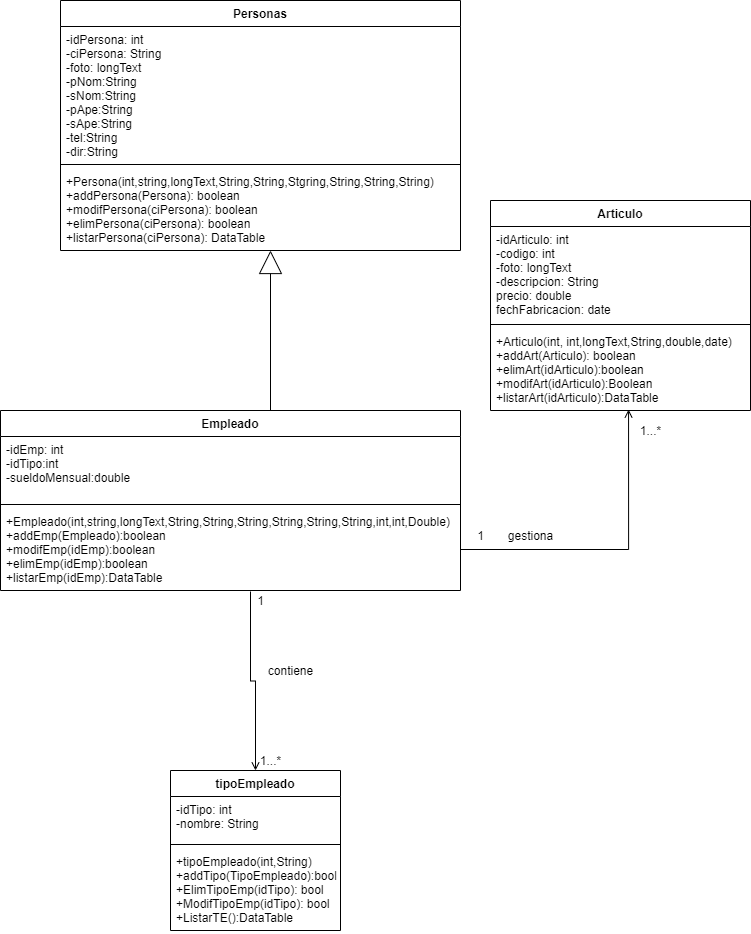

The diagram above was exported from draw.io. Its source (the exported page's mxGraphModel, read from the mxfile embedded in the PNG):
<mxGraphModel dx="1182" dy="732" grid="1" gridSize="10" guides="1" tooltips="1" connect="1" arrows="1" fold="1" page="1" pageScale="1" pageWidth="827" pageHeight="1169" math="0" shadow="0">
  <root>
    <mxCell id="0" />
    <mxCell id="1" parent="0" />
    <mxCell id="vkkC3zP8MkLV4MEqaN-m-1" style="edgeStyle=orthogonalEdgeStyle;rounded=0;orthogonalLoop=1;jettySize=auto;html=1;exitX=0.525;exitY=1;exitDx=0;exitDy=0;exitPerimeter=0;endArrow=none;endFill=0;startArrow=block;startFill=0;startSize=21;" parent="1" source="vkkC3zP8MkLV4MEqaN-m-5" edge="1">
      <mxGeometry relative="1" as="geometry">
        <mxPoint x="304" y="470" as="targetPoint" />
      </mxGeometry>
    </mxCell>
    <mxCell id="vkkC3zP8MkLV4MEqaN-m-10" value="Articulo" style="swimlane;fontStyle=1;align=center;verticalAlign=top;childLayout=stackLayout;horizontal=1;startSize=26;horizontalStack=0;resizeParent=1;resizeParentMax=0;resizeLast=0;collapsible=1;marginBottom=0;" parent="1" vertex="1">
      <mxGeometry x="524" y="260" width="260" height="210" as="geometry" />
    </mxCell>
    <mxCell id="vkkC3zP8MkLV4MEqaN-m-11" value="-idArticulo: int&#10;-codigo: int&#10;-foto: longText&#10;-descripcion: String&#10;precio: double&#10;fechFabricacion: date" style="text;strokeColor=none;fillColor=none;align=left;verticalAlign=top;spacingLeft=4;spacingRight=4;overflow=hidden;rotatable=0;points=[[0,0.5],[1,0.5]];portConstraint=eastwest;" parent="vkkC3zP8MkLV4MEqaN-m-10" vertex="1">
      <mxGeometry y="26" width="260" height="94" as="geometry" />
    </mxCell>
    <mxCell id="vkkC3zP8MkLV4MEqaN-m-12" value="" style="line;strokeWidth=1;fillColor=none;align=left;verticalAlign=middle;spacingTop=-1;spacingLeft=3;spacingRight=3;rotatable=0;labelPosition=right;points=[];portConstraint=eastwest;" parent="vkkC3zP8MkLV4MEqaN-m-10" vertex="1">
      <mxGeometry y="120" width="260" height="8" as="geometry" />
    </mxCell>
    <mxCell id="vkkC3zP8MkLV4MEqaN-m-13" value="+Articulo(int, int,longText,String,double,date)&#10;+addArt(Articulo): boolean&#10;+elimArt(idArticulo):boolean&#10;+modifArt(idArticulo):Boolean&#10;+listarArt(idArticulo):DataTable" style="text;strokeColor=none;fillColor=none;align=left;verticalAlign=top;spacingLeft=4;spacingRight=4;overflow=hidden;rotatable=0;points=[[0,0.5],[1,0.5]];portConstraint=eastwest;" parent="vkkC3zP8MkLV4MEqaN-m-10" vertex="1">
      <mxGeometry y="128" width="260" height="82" as="geometry" />
    </mxCell>
    <mxCell id="W-YBDEAGDxbcDk352psd-1" style="edgeStyle=orthogonalEdgeStyle;rounded=0;orthogonalLoop=1;jettySize=auto;html=1;entryX=0.531;entryY=0.988;entryDx=0;entryDy=0;entryPerimeter=0;endArrow=open;endFill=0;" parent="1" source="vkkC3zP8MkLV4MEqaN-m-9" target="vkkC3zP8MkLV4MEqaN-m-13" edge="1">
      <mxGeometry relative="1" as="geometry" />
    </mxCell>
    <mxCell id="W-YBDEAGDxbcDk352psd-2" value="gestiona" style="text;html=1;align=center;verticalAlign=middle;resizable=0;points=[];autosize=1;" parent="1" vertex="1">
      <mxGeometry x="534" y="585" width="60" height="20" as="geometry" />
    </mxCell>
    <mxCell id="W-YBDEAGDxbcDk352psd-4" value="1...*" style="text;html=1;align=center;verticalAlign=middle;resizable=0;points=[];autosize=1;" parent="1" vertex="1">
      <mxGeometry x="664" y="480" width="40" height="20" as="geometry" />
    </mxCell>
    <mxCell id="vkkC3zP8MkLV4MEqaN-m-2" value="Personas" style="swimlane;fontStyle=1;align=center;verticalAlign=top;childLayout=stackLayout;horizontal=1;startSize=26;horizontalStack=0;resizeParent=1;resizeParentMax=0;resizeLast=0;collapsible=1;marginBottom=0;" parent="1" vertex="1">
      <mxGeometry x="94" y="60" width="400" height="250" as="geometry" />
    </mxCell>
    <mxCell id="vkkC3zP8MkLV4MEqaN-m-3" value="-idPersona: int &#10;-ciPersona: String&#10;-foto: longText&#10;-pNom:String&#10;-sNom:String&#10;-pApe:String&#10;-sApe:String&#10;-tel:String&#10;-dir:String" style="text;strokeColor=none;fillColor=none;align=left;verticalAlign=top;spacingLeft=4;spacingRight=4;overflow=hidden;rotatable=0;points=[[0,0.5],[1,0.5]];portConstraint=eastwest;" parent="vkkC3zP8MkLV4MEqaN-m-2" vertex="1">
      <mxGeometry y="26" width="400" height="134" as="geometry" />
    </mxCell>
    <mxCell id="vkkC3zP8MkLV4MEqaN-m-4" value="" style="line;strokeWidth=1;fillColor=none;align=left;verticalAlign=middle;spacingTop=-1;spacingLeft=3;spacingRight=3;rotatable=0;labelPosition=right;points=[];portConstraint=eastwest;" parent="vkkC3zP8MkLV4MEqaN-m-2" vertex="1">
      <mxGeometry y="160" width="400" height="8" as="geometry" />
    </mxCell>
    <mxCell id="vkkC3zP8MkLV4MEqaN-m-5" value="+Persona(int,string,longText,String,String,Stgring,String,String,String)&#10;+addPersona(Persona): boolean&#10;+modifPersona(ciPersona): boolean&#10;+elimPersona(ciPersona): boolean&#10;+listarPersona(ciPersona): DataTable" style="text;strokeColor=none;fillColor=none;align=left;verticalAlign=top;spacingLeft=4;spacingRight=4;overflow=hidden;rotatable=0;points=[[0,0.5],[1,0.5]];portConstraint=eastwest;" parent="vkkC3zP8MkLV4MEqaN-m-2" vertex="1">
      <mxGeometry y="168" width="400" height="82" as="geometry" />
    </mxCell>
    <mxCell id="vkkC3zP8MkLV4MEqaN-m-6" value="Empleado" style="swimlane;fontStyle=1;align=center;verticalAlign=top;childLayout=stackLayout;horizontal=1;startSize=26;horizontalStack=0;resizeParent=1;resizeParentMax=0;resizeLast=0;collapsible=1;marginBottom=0;" parent="1" vertex="1">
      <mxGeometry x="34" y="470" width="460" height="180" as="geometry" />
    </mxCell>
    <mxCell id="vkkC3zP8MkLV4MEqaN-m-7" value="-idEmp: int&#10;-idTipo:int&#10;-sueldoMensual:double" style="text;strokeColor=none;fillColor=none;align=left;verticalAlign=top;spacingLeft=4;spacingRight=4;overflow=hidden;rotatable=0;points=[[0,0.5],[1,0.5]];portConstraint=eastwest;" parent="vkkC3zP8MkLV4MEqaN-m-6" vertex="1">
      <mxGeometry y="26" width="460" height="64" as="geometry" />
    </mxCell>
    <mxCell id="vkkC3zP8MkLV4MEqaN-m-8" value="" style="line;strokeWidth=1;fillColor=none;align=left;verticalAlign=middle;spacingTop=-1;spacingLeft=3;spacingRight=3;rotatable=0;labelPosition=right;points=[];portConstraint=eastwest;" parent="vkkC3zP8MkLV4MEqaN-m-6" vertex="1">
      <mxGeometry y="90" width="460" height="8" as="geometry" />
    </mxCell>
    <mxCell id="vkkC3zP8MkLV4MEqaN-m-9" value="+Empleado(int,string,longText,String,String,String,String,String,String,int,int,Double)&#10;+addEmp(Empleado):boolean&#10;+modifEmp(idEmp):boolean&#10;+elimEmp(idEmp):boolean&#10;+listarEmp(idEmp):DataTable" style="text;strokeColor=none;fillColor=none;align=left;verticalAlign=top;spacingLeft=4;spacingRight=4;overflow=hidden;rotatable=0;points=[[0,0.5],[1,0.5]];portConstraint=eastwest;" parent="vkkC3zP8MkLV4MEqaN-m-6" vertex="1">
      <mxGeometry y="98" width="460" height="82" as="geometry" />
    </mxCell>
    <mxCell id="W-YBDEAGDxbcDk352psd-5" value="1" style="text;html=1;align=center;verticalAlign=middle;resizable=0;points=[];autosize=1;" parent="1" vertex="1">
      <mxGeometry x="504" y="585" width="20" height="20" as="geometry" />
    </mxCell>
    <mxCell id="2egIrkhi6zGk5LUyIiZc-6" style="edgeStyle=orthogonalEdgeStyle;rounded=0;orthogonalLoop=1;jettySize=auto;html=1;exitX=0.5;exitY=0;exitDx=0;exitDy=0;endArrow=none;endFill=0;startArrow=open;startFill=0;" parent="1" source="2egIrkhi6zGk5LUyIiZc-2" edge="1">
      <mxGeometry relative="1" as="geometry">
        <mxPoint x="284" y="651" as="targetPoint" />
      </mxGeometry>
    </mxCell>
    <mxCell id="2egIrkhi6zGk5LUyIiZc-2" value="tipoEmpleado" style="swimlane;fontStyle=1;align=center;verticalAlign=top;childLayout=stackLayout;horizontal=1;startSize=26;horizontalStack=0;resizeParent=1;resizeParentMax=0;resizeLast=0;collapsible=1;marginBottom=0;" parent="1" vertex="1">
      <mxGeometry x="204" y="830" width="170" height="160" as="geometry" />
    </mxCell>
    <mxCell id="2egIrkhi6zGk5LUyIiZc-3" value="-idTipo: int&#10;-nombre: String&#10;" style="text;strokeColor=none;fillColor=none;align=left;verticalAlign=top;spacingLeft=4;spacingRight=4;overflow=hidden;rotatable=0;points=[[0,0.5],[1,0.5]];portConstraint=eastwest;" parent="2egIrkhi6zGk5LUyIiZc-2" vertex="1">
      <mxGeometry y="26" width="170" height="44" as="geometry" />
    </mxCell>
    <mxCell id="2egIrkhi6zGk5LUyIiZc-4" value="" style="line;strokeWidth=1;fillColor=none;align=left;verticalAlign=middle;spacingTop=-1;spacingLeft=3;spacingRight=3;rotatable=0;labelPosition=right;points=[];portConstraint=eastwest;" parent="2egIrkhi6zGk5LUyIiZc-2" vertex="1">
      <mxGeometry y="70" width="170" height="8" as="geometry" />
    </mxCell>
    <mxCell id="2egIrkhi6zGk5LUyIiZc-5" value="+tipoEmpleado(int,String)&#10;+addTipo(TipoEmpleado):bool&#10;+ElimTipoEmp(idTipo): bool&#10;+ModifTipoEmp(idTipo): bool&#10;+ListarTE():DataTable&#10;" style="text;strokeColor=none;fillColor=none;align=left;verticalAlign=top;spacingLeft=4;spacingRight=4;overflow=hidden;rotatable=0;points=[[0,0.5],[1,0.5]];portConstraint=eastwest;" parent="2egIrkhi6zGk5LUyIiZc-2" vertex="1">
      <mxGeometry y="78" width="170" height="82" as="geometry" />
    </mxCell>
    <mxCell id="2egIrkhi6zGk5LUyIiZc-7" value="contiene" style="text;html=1;align=center;verticalAlign=middle;resizable=0;points=[];autosize=1;" parent="1" vertex="1">
      <mxGeometry x="294" y="720" width="60" height="20" as="geometry" />
    </mxCell>
    <mxCell id="2egIrkhi6zGk5LUyIiZc-8" value="1" style="text;html=1;align=center;verticalAlign=middle;resizable=0;points=[];autosize=1;" parent="1" vertex="1">
      <mxGeometry x="284" y="650" width="20" height="20" as="geometry" />
    </mxCell>
    <mxCell id="2egIrkhi6zGk5LUyIiZc-9" value="1...*" style="text;html=1;align=center;verticalAlign=middle;resizable=0;points=[];autosize=1;" parent="1" vertex="1">
      <mxGeometry x="284" y="810" width="40" height="20" as="geometry" />
    </mxCell>
  </root>
</mxGraphModel>